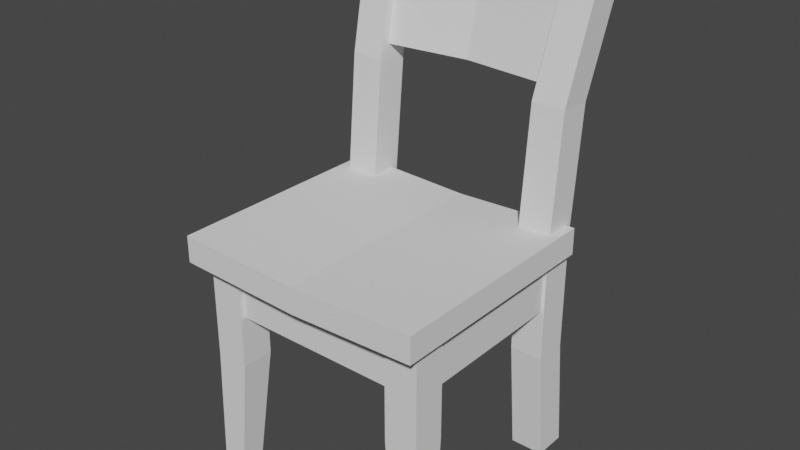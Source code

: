 # Source: clear_ver3.blend  (saved by Blender 3.4.6; exported with 4.5.12 LTS)
import bpy
from mathutils import Matrix  # noqa: F401  (used for matrix-valued properties, if any)

bpy.ops.wm.read_factory_settings(use_empty=True)
scene = bpy.context.scene
scene.name = 'Scene'

# ---- collections
col_collection = bpy.data.collections.new('Collection'); scene.collection.children.link(col_collection)

# ---- world
world_world = bpy.data.worlds.new('World'); scene.world = world_world
world_world.use_nodes = True; world_world.node_tree.nodes.clear()
_N = world_world.node_tree.nodes; _L = world_world.node_tree.links
n0 = _N.new('ShaderNodeOutputWorld'); n0.name = 'World Output'; n0.location = (300, 300)
n1 = _N.new('ShaderNodeBackground'); n1.name = 'Background'; n1.location = (10, 300)
n1.inputs[0].default_value = (0.05088, 0.05088, 0.05088, 1.0)
_L.new(n1.outputs[0], n0.inputs[0])
n0.is_active_output = True
world_world.color = (0.05088, 0.05088, 0.05088)
world_world.use_sun_shadow = False
world_world.sun_shadow_jitter_overblur = 0.0

# ---- meshes
me_x = bpy.data.meshes.new('큐브')
me_x.from_pydata([(-1.1, -1.0, -0.1202), (-1.1, -1.0, 0.1102), (-1.1, 1.0, -0.1202), (-1.1, 1.0, 0.1102), (0.0, 1.041, 1.22), (0.0, 1.219, 1.167), (0.0, 1.251, 2.089), (0.0, 1.429, 2.036), (-1.04, -0.8544, -2.029), (-1.026, -0.8404, 0.0), (-1.04, -0.6384, -2.029), (-1.026, -0.5524, 0.0), (-0.8239, -0.8544, -2.029), (-0.7379, -0.8404, 0.0), (-0.8239, -0.6384, -2.029), (-0.7379, -0.5524, 0.0), (-1.026, 0.8596, -2.029), (-1.026, 0.7596, -1.49e-08), (-1.026, 1.148, -2.029), (-1.026, 1.048, -1.49e-08), (-0.7379, 0.8596, -2.029), (-0.7379, 0.7596, -1.49e-08), (-0.7379, 1.148, -2.029), (-0.7379, 1.048, -1.49e-08), (-1.096, 1.146, 2.19), (-1.094, 1.425, 2.115), (-0.8083, 1.147, 2.2), (-0.8066, 1.426, 2.125), (-0.9344, 1.129, 1.163), (-0.9357, 0.951, 1.216), (-0.9654, 1.339, 2.031), (-0.9666, 1.161, 2.084), (0.0, 1.0, -0.1602), (0.0, 1.0, 0.0702), (0.0, -1.0, -0.1602), (0.0, -1.0, 0.0702), (-1.026, -0.8404, -1.015), (-1.026, -0.5524, -1.015), (-0.7379, -0.5524, -1.015), (-0.7379, -0.8404, -1.015), (-1.026, 0.7596, -1.015), (-1.026, 1.048, -1.015), (-0.7379, 1.048, -1.015), (-0.7379, 0.7596, -1.015), (-0.7379, 1.143, 1.085), (-0.7379, 0.8557, 1.11), (-1.026, 0.8557, 1.11), (-1.026, 1.143, 1.085), (0.9, -0.8, -0.57), (0.9, -0.8, -0.03), (0.9, -0.6, -0.57), (0.9, -0.6, -0.03), (0.9, 0.78, -0.57), (0.9, 0.78, -0.03), (0.9, 0.98, -0.57), (0.9, 0.98, -0.03), (0.8, 0.91, -0.57), (0.8, 0.91, -0.03), (1.0, 0.91, -0.57), (1.0, 0.91, -0.03), (0.8, -0.71, -0.57), (0.8, -0.71, -0.03), (1.0, -0.71, -0.57), (1.0, -0.71, -0.03), (0.0, -0.6, -0.57), (0.0, -0.6, -0.03), (0.0, -0.8, -0.57), (0.0, -0.8, -0.03), (0.0, 0.98, -0.57), (0.0, 0.98, -0.03), (0.0, 0.78, -0.57), (0.0, 0.78, -0.03)], [], [(0, 1, 3, 2), (30, 31, 6, 7), (34, 35, 1, 0), (33, 3, 1, 35), (36, 9, 11, 37), (37, 11, 15, 38), (38, 15, 13, 39), (39, 13, 9, 36), (10, 14, 12, 8), (15, 11, 9, 13), (40, 17, 19, 41), (41, 19, 23, 42), (42, 23, 21, 43), (43, 21, 17, 40), (18, 22, 20, 16), (45, 44, 27, 26), (27, 25, 24, 26), (47, 46, 24, 25), (46, 45, 26, 24), (44, 47, 25, 27), (28, 29, 31, 30), (5, 4, 29, 28), (6, 31, 29, 4), (30, 7, 5, 28), (2, 32, 34, 0), (2, 3, 33, 32), (12, 39, 36, 8), (14, 38, 39, 12), (10, 37, 38, 14), (8, 36, 37, 10), (20, 43, 40, 16), (22, 42, 43, 20), (18, 41, 42, 22), (16, 40, 41, 18), (23, 19, 47, 44), (17, 21, 45, 46), (19, 17, 46, 47), (21, 23, 44, 45), (64, 65, 51, 50), (50, 51, 49, 48), (64, 50, 48, 66), (68, 69, 55, 54), (54, 55, 53, 52), (68, 54, 52, 70), (56, 57, 59, 58), (58, 59, 63, 62), (62, 63, 61, 60), (60, 61, 57, 56), (58, 62, 60, 56), (63, 59, 57, 61), (51, 65, 67, 49), (48, 49, 67, 66), (55, 69, 71, 53), (52, 53, 71, 70)])
_uv = me_x.uv_layers.new(name='UV 맵')
_uv.uv.foreach_set('vector', [0.375, 0.0, 0.625, 0.0, 0.625, 0.25, 0.375, 0.25, 0.375, 0.25, 0.625, 0.25, 0.625, 0.375, 0.375, 0.375, 0.375, 0.875, 0.625, 0.875, 0.625, 1.0, 0.375, 1.0, 0.75, 0.5, 0.875, 0.5, 0.875, 0.75, 0.75, 0.75, 0.5, 0.0, 0.625, 0.0, 0.625, 0.25, 0.5, 0.25, 0.5, 0.25, 0.625, 0.25, 0.625, 0.5, 0.5, 0.5, 0.5, 0.5, 0.625, 0.5, 0.625, 0.75, 0.5, 0.75, 0.5, 0.75, 0.625, 0.75, 0.625, 1.0, 0.5, 1.0, 0.125, 0.5, 0.375, 0.5, 0.375, 0.75, 0.125, 0.75, 0.625, 0.5, 0.875, 0.5, 0.875, 0.75, 0.625, 0.75, 0.5, 0.0, 0.625, 0.0, 0.625, 0.25, 0.5, 0.25, 0.5, 0.25, 0.625, 0.25, 0.625, 0.5, 0.5, 0.5, 0.5, 0.5, 0.625, 0.5, 0.625, 0.75, 0.5, 0.75, 0.5, 0.75, 0.625, 0.75, 0.625, 1.0, 0.5, 1.0, 0.125, 0.5, 0.375, 0.5, 0.375, 0.75, 0.125, 0.75, 0.625, 0.75, 0.625, 0.5, 0.625, 0.5, 0.625, 0.75, 0.625, 0.5, 0.875, 0.5, 0.875, 0.75, 0.625, 0.75, 0.625, 0.25, 0.625, 0.0, 0.625, 0.0, 0.625, 0.25, 0.625, 1.0, 0.625, 0.75, 0.625, 0.75, 0.625, 1.0, 0.625, 0.5, 0.625, 0.25, 0.625, 0.25, 0.625, 0.5, 0.375, 0.0, 0.625, 0.0, 0.625, 0.25, 0.375, 0.25, 0.375, 0.875, 0.625, 0.875, 0.625, 1.0, 0.375, 1.0, 0.75, 0.5, 0.875, 0.5, 0.875, 0.75, 0.75, 0.75, 0.125, 0.5, 0.25, 0.5, 0.25, 0.75, 0.125, 0.75, 0.125, 0.5, 0.25, 0.5, 0.25, 0.75, 0.125, 0.75, 0.375, 0.25, 0.625, 0.25, 0.625, 0.375, 0.375, 0.375, 0.375, 0.75, 0.5, 0.75, 0.5, 1.0, 0.375, 1.0, 0.375, 0.5, 0.5, 0.5, 0.5, 0.75, 0.375, 0.75, 0.375, 0.25, 0.5, 0.25, 0.5, 0.5, 0.375, 0.5, 0.375, 0.0, 0.5, 0.0, 0.5, 0.25, 0.375, 0.25, 0.375, 0.75, 0.5, 0.75, 0.5, 1.0, 0.375, 1.0, 0.375, 0.5, 0.5, 0.5, 0.5, 0.75, 0.375, 0.75, 0.375, 0.25, 0.5, 0.25, 0.5, 0.5, 0.375, 0.5, 0.375, 0.0, 0.5, 0.0, 0.5, 0.25, 0.375, 0.25, 0.625, 0.5, 0.625, 0.25, 0.625, 0.25, 0.625, 0.5, 0.625, 1.0, 0.625, 0.75, 0.625, 0.75, 0.625, 1.0, 0.625, 0.25, 0.625, 0.0, 0.625, 0.0, 0.625, 0.25, 0.625, 0.75, 0.625, 0.5, 0.625, 0.5, 0.625, 0.75, 0.375, 0.375, 0.625, 0.375, 0.625, 0.5, 0.375, 0.5, 0.375, 0.5, 0.625, 0.5, 0.625, 0.75, 0.375, 0.75, 0.25, 0.5, 0.375, 0.5, 0.375, 0.75, 0.25, 0.75, 0.375, 0.375, 0.625, 0.375, 0.625, 0.5, 0.375, 0.5, 0.375, 0.5, 0.625, 0.5, 0.625, 0.75, 0.375, 0.75, 0.25, 0.5, 0.375, 0.5, 0.375, 0.75, 0.25, 0.75, 0.375, 0.0, 0.625, 0.0, 0.625, 0.25, 0.375, 0.25, 0.375, 0.25, 0.625, 0.25, 0.625, 0.5, 0.375, 0.5, 0.375, 0.5, 0.625, 0.5, 0.625, 0.75, 0.375, 0.75, 0.375, 0.75, 0.625, 0.75, 0.625, 1.0, 0.375, 1.0, 0.125, 0.5, 0.375, 0.5, 0.375, 0.75, 0.125, 0.75, 0.625, 0.5, 0.875, 0.5, 0.875, 0.75, 0.625, 0.75, 0.625, 0.5, 0.75, 0.5, 0.75, 0.75, 0.625, 0.75, 0.375, 0.75, 0.625, 0.75, 0.625, 0.875, 0.375, 0.875, 0.625, 0.5, 0.75, 0.5, 0.75, 0.75, 0.625, 0.75, 0.375, 0.75, 0.625, 0.75, 0.625, 0.875, 0.375, 0.875])
me_x.update()

# ---- objects
ob_x = bpy.data.objects.new('큐브', me_x)

# ---- transforms, parenting, visibility, modifiers, constraints
ob_x.location = (0.0, 0.0, 0.0)
_m = ob_x.modifiers.new('미러', 'MIRROR')
_m.use_clip = True

# ---- collection membership
col_collection.objects.link(ob_x)

# ---- scene / render settings (as saved in the file)
scene.frame_start = 1; scene.frame_end = 250; scene.frame_set(1)
scene.render.engine = 'BLENDER_EEVEE_NEXT'
scene.cycles.sampling_pattern = 'TABULATED_SOBOL'
scene.cycles.use_light_tree = False
scene.view_settings.view_transform = 'Filmic'
bpy.context.view_layer.update()

# ---- added for rendering (the .blend has no active camera and no usable light): camera, sun
cam_auto = bpy.data.cameras.new('AutoCamera')
cam_auto.lens = 50.0
cam_auto.sensor_width = 36.0
cam_auto.clip_end = 1000.0
ob_auto_camera = bpy.data.objects.new('AutoCamera', cam_auto)
scene.collection.objects.link(ob_auto_camera)
ob_auto_camera.location = (4.95007, -5.72556, 4.04548)
ob_auto_camera.rotation_euler = (1.09748, -7.21219e-08, 0.694738)
scene.camera = ob_auto_camera
light_auto_sun = bpy.data.lights.new('AutoSun', 'SUN')
light_auto_sun.energy = 3.0
light_auto_sun.angle = 0.0523599
ob_auto_sun = bpy.data.objects.new('AutoSun', light_auto_sun)
scene.collection.objects.link(ob_auto_sun)
ob_auto_sun.rotation_euler = (0.872665, 0.174533, 0.523599)
bpy.context.view_layer.update()
